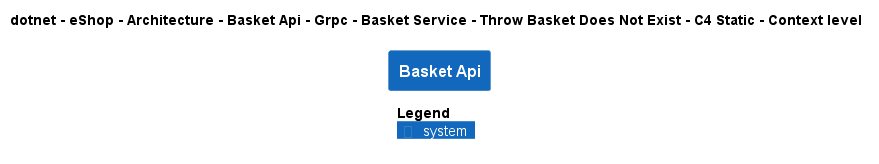

The diagram above was rendered by PlantUML. Its source (embedded in the PNG):
@startuml
!pragma layout smetana
!include ..\..\..\..\..\..\..\..\..\..\..\.c4s\C4_Context.puml

AddElementTag("c4interflow:lifecycle:new", $bgColor=green, $fontColor=#ffffff, $borderColor=green, $shadowing="False")
AddElementTag("c4interflow:lifecycle:changed", $bgColor=orange, $fontColor=#ffffff, $borderColor=orange, $shadowing="False")
AddElementTag("c4interflow:lifecycle:removed", $bgColor=red, $fontColor=#ffffff, $borderColor=red, $shadowing="False")

AddRelTag("c4interflow:lifecycle:new", $textColor=green, $lineColor=green)
AddRelTag("c4interflow:lifecycle:changed", $textColor=orange, $lineColor=orange)
AddRelTag("c4interflow:lifecycle:removed", $textColor=red, $lineColor=red)

SHOW_PERSON_PORTRAIT()
LAYOUT_TOP_DOWN()

skinparam linetype polyline

title dotnet - eShop - Architecture - Basket Api - Grpc - Basket Service - Throw Basket Does Not Exist - C4 Static - Context level

System(dotnet.eShop.Architecture.SoftwareSystems.BasketApi, "Basket Api", "")



SHOW_LEGEND()
@enduml